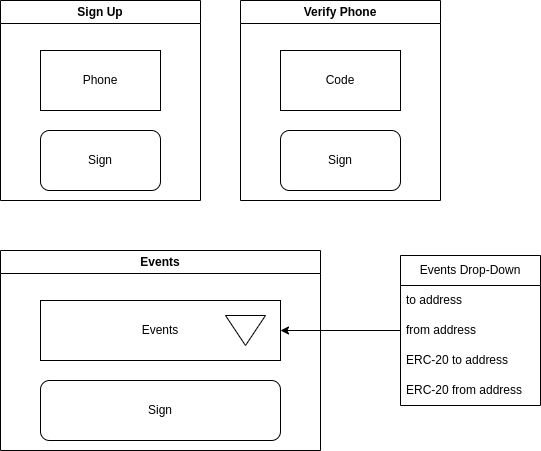

The diagram above was exported from draw.io. Its source (the exported page's mxGraphModel, read from the mxfile embedded in the PNG):
<mxGraphModel dx="689" dy="763" grid="1" gridSize="10" guides="1" tooltips="1" connect="1" arrows="1" fold="1" page="1" pageScale="1" pageWidth="850" pageHeight="1100" math="0" shadow="0">
  <root>
    <mxCell id="0" />
    <mxCell id="1" parent="0" />
    <mxCell id="2" value="Sign Up" style="swimlane;whiteSpace=wrap;html=1;" parent="1" vertex="1">
      <mxGeometry x="60" y="90" width="200" height="200" as="geometry" />
    </mxCell>
    <mxCell id="4" value="Phone" style="rounded=0;whiteSpace=wrap;html=1;" parent="2" vertex="1">
      <mxGeometry x="40" y="50" width="120" height="60" as="geometry" />
    </mxCell>
    <mxCell id="5" value="Sign" style="rounded=1;whiteSpace=wrap;html=1;" parent="2" vertex="1">
      <mxGeometry x="40" y="130" width="120" height="60" as="geometry" />
    </mxCell>
    <mxCell id="6" value="Verify Phone" style="swimlane;whiteSpace=wrap;html=1;" parent="1" vertex="1">
      <mxGeometry x="300" y="90" width="200" height="200" as="geometry" />
    </mxCell>
    <mxCell id="7" value="Code" style="rounded=0;whiteSpace=wrap;html=1;" parent="6" vertex="1">
      <mxGeometry x="40" y="50" width="120" height="60" as="geometry" />
    </mxCell>
    <mxCell id="8" value="Sign" style="rounded=1;whiteSpace=wrap;html=1;" parent="6" vertex="1">
      <mxGeometry x="40" y="130" width="120" height="60" as="geometry" />
    </mxCell>
    <mxCell id="9" value="Events" style="swimlane;whiteSpace=wrap;html=1;" parent="1" vertex="1">
      <mxGeometry x="60" y="340" width="320" height="200" as="geometry" />
    </mxCell>
    <mxCell id="10" value="Events" style="rounded=0;whiteSpace=wrap;html=1;" parent="9" vertex="1">
      <mxGeometry x="40" y="50" width="240" height="60" as="geometry" />
    </mxCell>
    <mxCell id="11" value="Sign" style="rounded=1;whiteSpace=wrap;html=1;" parent="9" vertex="1">
      <mxGeometry x="40" y="130" width="240" height="60" as="geometry" />
    </mxCell>
    <mxCell id="12" value="" style="triangle;whiteSpace=wrap;html=1;rotation=90;" parent="9" vertex="1">
      <mxGeometry x="230" y="60" width="30" height="40" as="geometry" />
    </mxCell>
    <mxCell id="19" style="edgeStyle=none;html=1;entryX=1;entryY=0.5;entryDx=0;entryDy=0;" parent="1" source="13" target="10" edge="1">
      <mxGeometry relative="1" as="geometry" />
    </mxCell>
    <mxCell id="13" value="Events Drop-Down" style="swimlane;fontStyle=0;childLayout=stackLayout;horizontal=1;startSize=30;horizontalStack=0;resizeParent=1;resizeParentMax=0;resizeLast=0;collapsible=1;marginBottom=0;whiteSpace=wrap;html=1;" parent="1" vertex="1">
      <mxGeometry x="460" y="345" width="140" height="150" as="geometry" />
    </mxCell>
    <mxCell id="14" value="to address" style="text;strokeColor=none;fillColor=none;align=left;verticalAlign=middle;spacingLeft=4;spacingRight=4;overflow=hidden;points=[[0,0.5],[1,0.5]];portConstraint=eastwest;rotatable=0;whiteSpace=wrap;html=1;" parent="13" vertex="1">
      <mxGeometry y="30" width="140" height="30" as="geometry" />
    </mxCell>
    <mxCell id="15" value="from address" style="text;strokeColor=none;fillColor=none;align=left;verticalAlign=middle;spacingLeft=4;spacingRight=4;overflow=hidden;points=[[0,0.5],[1,0.5]];portConstraint=eastwest;rotatable=0;whiteSpace=wrap;html=1;" parent="13" vertex="1">
      <mxGeometry y="60" width="140" height="30" as="geometry" />
    </mxCell>
    <mxCell id="16" value="ERC-20 to address" style="text;strokeColor=none;fillColor=none;align=left;verticalAlign=middle;spacingLeft=4;spacingRight=4;overflow=hidden;points=[[0,0.5],[1,0.5]];portConstraint=eastwest;rotatable=0;whiteSpace=wrap;html=1;" parent="13" vertex="1">
      <mxGeometry y="90" width="140" height="30" as="geometry" />
    </mxCell>
    <mxCell id="17" value="ERC-20 from address" style="text;strokeColor=none;fillColor=none;align=left;verticalAlign=middle;spacingLeft=4;spacingRight=4;overflow=hidden;points=[[0,0.5],[1,0.5]];portConstraint=eastwest;rotatable=0;whiteSpace=wrap;html=1;" parent="13" vertex="1">
      <mxGeometry y="120" width="140" height="30" as="geometry" />
    </mxCell>
  </root>
</mxGraphModel>